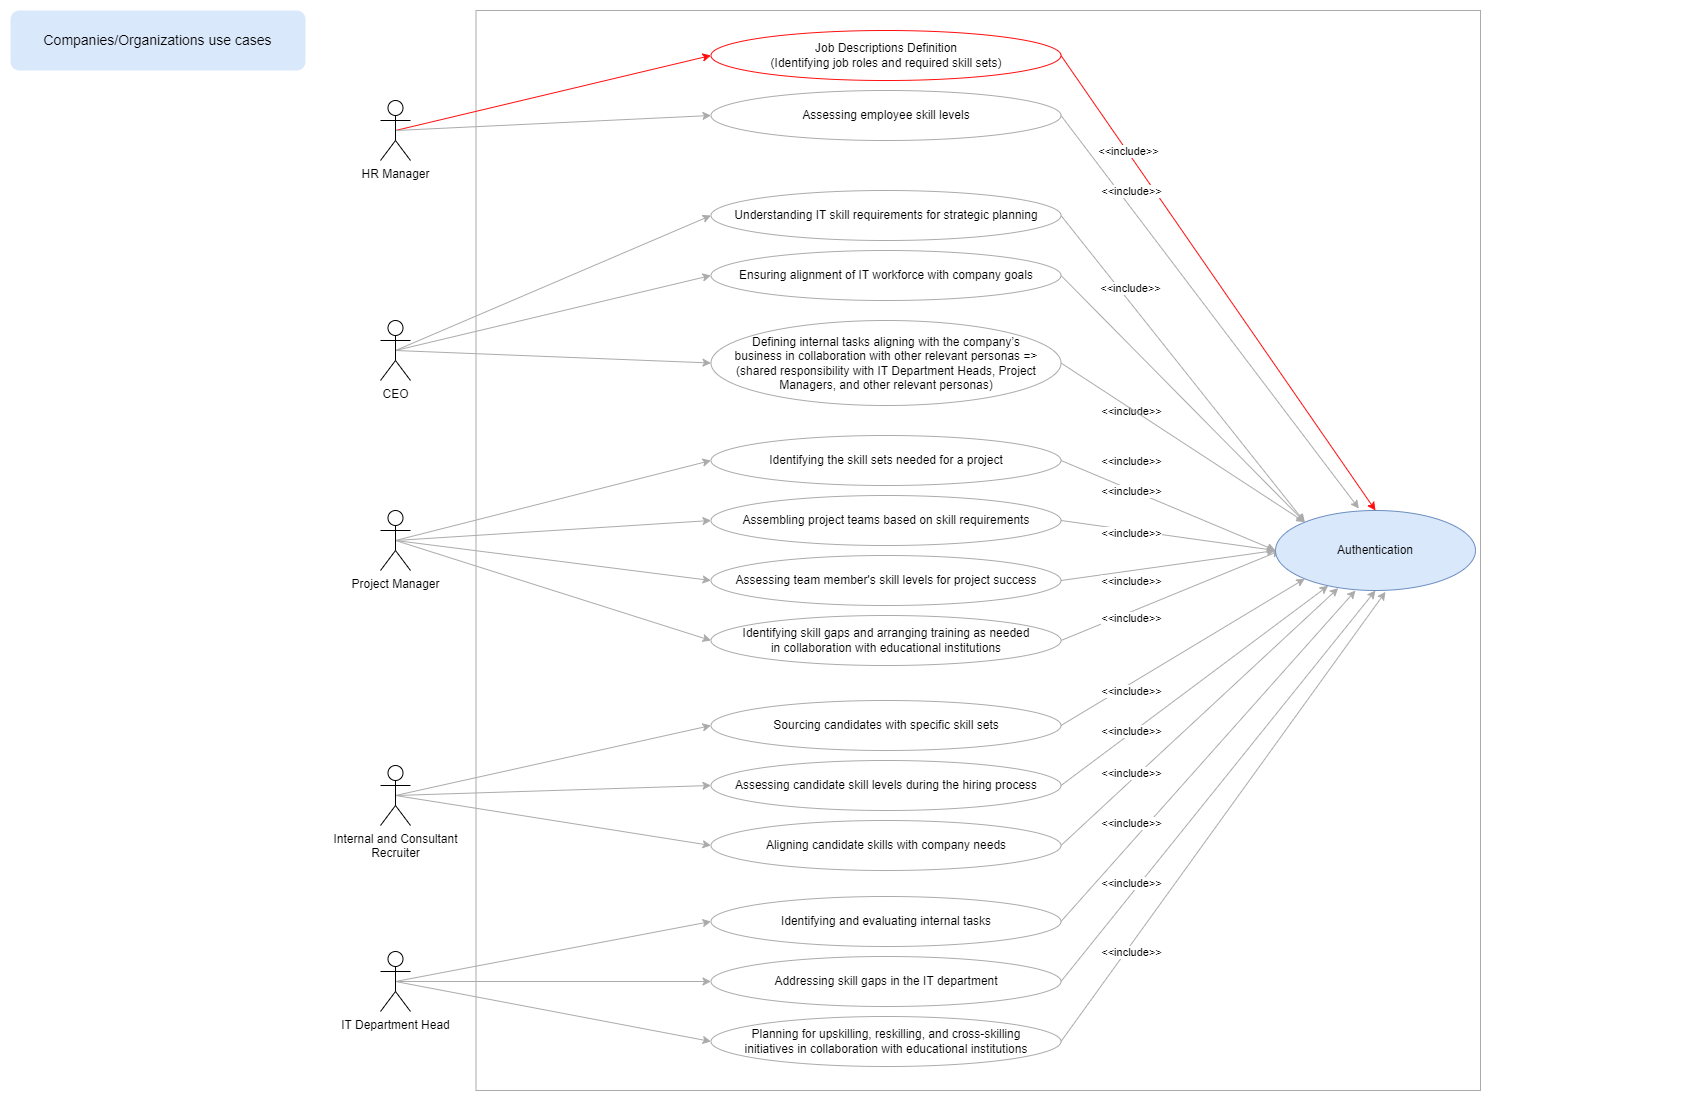

The diagram above was exported from draw.io. Its source (the exported page's mxGraphModel, read from the mxfile embedded in the PNG):
<mxGraphModel dx="3000" dy="1677" grid="1" gridSize="10" guides="1" tooltips="1" connect="1" arrows="1" fold="1" page="1" pageScale="1" pageWidth="850" pageHeight="1100" math="0" shadow="0">
  <root>
    <mxCell id="0" />
    <mxCell id="1" parent="0" />
    <mxCell id="ni9ZslH_RDe0LiFweMOG-3" value="" style="rounded=0;whiteSpace=wrap;html=1;glass=0;strokeColor=#ababab;" parent="1" vertex="1">
      <mxGeometry x="475.5" y="10" width="1004.5" height="1080" as="geometry" />
    </mxCell>
    <mxCell id="ni9ZslH_RDe0LiFweMOG-13" style="rounded=0;orthogonalLoop=1;jettySize=auto;html=1;exitX=0.5;exitY=0.5;exitDx=0;exitDy=0;exitPerimeter=0;entryX=0;entryY=0.5;entryDx=0;entryDy=0;strokeColor=#ff0e0e;" parent="1" source="ni9ZslH_RDe0LiFweMOG-4" target="ni9ZslH_RDe0LiFweMOG-9" edge="1">
      <mxGeometry relative="1" as="geometry" />
    </mxCell>
    <mxCell id="ni9ZslH_RDe0LiFweMOG-14" style="rounded=0;orthogonalLoop=1;jettySize=auto;html=1;exitX=0.5;exitY=0.5;exitDx=0;exitDy=0;exitPerimeter=0;entryX=0;entryY=0.5;entryDx=0;entryDy=0;strokeColor=#ABABAB;" parent="1" source="ni9ZslH_RDe0LiFweMOG-4" target="ni9ZslH_RDe0LiFweMOG-10" edge="1">
      <mxGeometry relative="1" as="geometry" />
    </mxCell>
    <mxCell id="ni9ZslH_RDe0LiFweMOG-4" value="HR Manager&lt;br/&gt;" style="shape=umlActor;verticalLabelPosition=bottom;verticalAlign=top;html=1;outlineConnect=0;" parent="1" vertex="1">
      <mxGeometry x="380" y="100" width="30" height="60" as="geometry" />
    </mxCell>
    <mxCell id="ni9ZslH_RDe0LiFweMOG-54" style="rounded=0;orthogonalLoop=1;jettySize=auto;html=1;exitX=1;exitY=0.5;exitDx=0;exitDy=0;entryX=0.5;entryY=0;entryDx=0;entryDy=0;strokeColor=#ff0e0e;" parent="1" source="ni9ZslH_RDe0LiFweMOG-9" target="ni9ZslH_RDe0LiFweMOG-50" edge="1">
      <mxGeometry relative="1" as="geometry" />
    </mxCell>
    <mxCell id="ni9ZslH_RDe0LiFweMOG-55" value="&amp;lt;&amp;lt;include&amp;gt;&amp;gt;" style="edgeLabel;html=1;align=center;verticalAlign=middle;resizable=0;points=[];" parent="ni9ZslH_RDe0LiFweMOG-54" connectable="0" vertex="1">
      <mxGeometry x="0.1513" y="3" relative="1" as="geometry">
        <mxPoint x="-117" y="-165" as="offset" />
      </mxGeometry>
    </mxCell>
    <mxCell id="ni9ZslH_RDe0LiFweMOG-9" value="Job Descriptions Definition&lt;br&gt;(Identifying job roles and required skill sets)" style="ellipse;whiteSpace=wrap;html=1;strokeColor=#ff0e0e;" parent="1" vertex="1">
      <mxGeometry x="710.5" y="30" width="350" height="50" as="geometry" />
    </mxCell>
    <mxCell id="ni9ZslH_RDe0LiFweMOG-56" style="rounded=0;orthogonalLoop=1;jettySize=auto;html=1;exitX=1;exitY=0.5;exitDx=0;exitDy=0;entryX=0.417;entryY=-0.024;entryDx=0;entryDy=0;strokeColor=#ABABAB;entryPerimeter=0;" parent="1" source="ni9ZslH_RDe0LiFweMOG-10" target="ni9ZslH_RDe0LiFweMOG-50" edge="1">
      <mxGeometry relative="1" as="geometry" />
    </mxCell>
    <mxCell id="ni9ZslH_RDe0LiFweMOG-10" value=" Assessing employee skill levels " style="ellipse;whiteSpace=wrap;html=1;strokeColor=#ABABAB;" parent="1" vertex="1">
      <mxGeometry x="710.5" y="90" width="350" height="50" as="geometry" />
    </mxCell>
    <mxCell id="ni9ZslH_RDe0LiFweMOG-20" style="rounded=0;orthogonalLoop=1;jettySize=auto;html=1;exitX=0.5;exitY=0.5;exitDx=0;exitDy=0;exitPerimeter=0;entryX=0;entryY=0.5;entryDx=0;entryDy=0;strokeColor=#ABABAB;" parent="1" source="ni9ZslH_RDe0LiFweMOG-17" target="ni9ZslH_RDe0LiFweMOG-18" edge="1">
      <mxGeometry relative="1" as="geometry" />
    </mxCell>
    <mxCell id="ni9ZslH_RDe0LiFweMOG-21" style="rounded=0;orthogonalLoop=1;jettySize=auto;html=1;exitX=0.5;exitY=0.5;exitDx=0;exitDy=0;exitPerimeter=0;entryX=0;entryY=0.5;entryDx=0;entryDy=0;strokeColor=#ABABAB;" parent="1" source="ni9ZslH_RDe0LiFweMOG-17" target="ni9ZslH_RDe0LiFweMOG-19" edge="1">
      <mxGeometry relative="1" as="geometry" />
    </mxCell>
    <mxCell id="9U6FWP2Qf0PKSbu-yrey-2" style="rounded=0;orthogonalLoop=1;jettySize=auto;html=1;exitX=0.5;exitY=0.5;exitDx=0;exitDy=0;exitPerimeter=0;entryX=0;entryY=0.5;entryDx=0;entryDy=0;strokeColor=#ABABAB;" parent="1" source="ni9ZslH_RDe0LiFweMOG-17" target="9U6FWP2Qf0PKSbu-yrey-1" edge="1">
      <mxGeometry relative="1" as="geometry" />
    </mxCell>
    <mxCell id="ni9ZslH_RDe0LiFweMOG-17" value="CEO" style="shape=umlActor;verticalLabelPosition=bottom;verticalAlign=top;html=1;outlineConnect=0;" parent="1" vertex="1">
      <mxGeometry x="380" y="320" width="30" height="60" as="geometry" />
    </mxCell>
    <mxCell id="ni9ZslH_RDe0LiFweMOG-62" style="rounded=0;orthogonalLoop=1;jettySize=auto;html=1;exitX=1;exitY=0.5;exitDx=0;exitDy=0;entryX=0;entryY=0;entryDx=0;entryDy=0;strokeColor=#ABABAB;" parent="1" source="ni9ZslH_RDe0LiFweMOG-18" target="ni9ZslH_RDe0LiFweMOG-50" edge="1">
      <mxGeometry relative="1" as="geometry" />
    </mxCell>
    <mxCell id="ni9ZslH_RDe0LiFweMOG-63" value="&amp;lt;&amp;lt;include&amp;gt;&amp;gt;" style="edgeLabel;html=1;align=center;verticalAlign=middle;resizable=0;points=[];" parent="ni9ZslH_RDe0LiFweMOG-62" connectable="0" vertex="1">
      <mxGeometry x="-0.5512" y="-3" relative="1" as="geometry">
        <mxPoint x="15" as="offset" />
      </mxGeometry>
    </mxCell>
    <mxCell id="ni9ZslH_RDe0LiFweMOG-18" value="Understanding IT skill requirements for strategic planning " style="ellipse;whiteSpace=wrap;html=1;strokeColor=#ABABAB;" parent="1" vertex="1">
      <mxGeometry x="710.5" y="190" width="350" height="50" as="geometry" />
    </mxCell>
    <mxCell id="ni9ZslH_RDe0LiFweMOG-64" style="rounded=0;orthogonalLoop=1;jettySize=auto;html=1;exitX=1;exitY=0.5;exitDx=0;exitDy=0;entryX=0;entryY=0;entryDx=0;entryDy=0;strokeColor=#ABABAB;" parent="1" source="ni9ZslH_RDe0LiFweMOG-19" target="ni9ZslH_RDe0LiFweMOG-50" edge="1">
      <mxGeometry relative="1" as="geometry" />
    </mxCell>
    <mxCell id="ni9ZslH_RDe0LiFweMOG-19" value="Ensuring alignment of IT workforce with company goals" style="ellipse;whiteSpace=wrap;html=1;strokeColor=#ABABAB;" parent="1" vertex="1">
      <mxGeometry x="710.5" y="250" width="350" height="50" as="geometry" />
    </mxCell>
    <mxCell id="ni9ZslH_RDe0LiFweMOG-31" style="rounded=0;orthogonalLoop=1;jettySize=auto;html=1;exitX=0.5;exitY=0.5;exitDx=0;exitDy=0;exitPerimeter=0;entryX=0;entryY=0.5;entryDx=0;entryDy=0;strokeColor=#ABABAB;" parent="1" source="ni9ZslH_RDe0LiFweMOG-22" target="ni9ZslH_RDe0LiFweMOG-25" edge="1">
      <mxGeometry relative="1" as="geometry" />
    </mxCell>
    <mxCell id="ni9ZslH_RDe0LiFweMOG-32" style="rounded=0;orthogonalLoop=1;jettySize=auto;html=1;exitX=0.5;exitY=0.5;exitDx=0;exitDy=0;exitPerimeter=0;entryX=0;entryY=0.5;entryDx=0;entryDy=0;strokeColor=#ABABAB;" parent="1" source="ni9ZslH_RDe0LiFweMOG-22" target="ni9ZslH_RDe0LiFweMOG-26" edge="1">
      <mxGeometry relative="1" as="geometry" />
    </mxCell>
    <mxCell id="ni9ZslH_RDe0LiFweMOG-33" style="rounded=0;orthogonalLoop=1;jettySize=auto;html=1;exitX=0.5;exitY=0.5;exitDx=0;exitDy=0;exitPerimeter=0;entryX=0;entryY=0.5;entryDx=0;entryDy=0;strokeColor=#ABABAB;" parent="1" source="ni9ZslH_RDe0LiFweMOG-22" target="ni9ZslH_RDe0LiFweMOG-27" edge="1">
      <mxGeometry relative="1" as="geometry" />
    </mxCell>
    <mxCell id="ni9ZslH_RDe0LiFweMOG-34" style="rounded=0;orthogonalLoop=1;jettySize=auto;html=1;exitX=0.5;exitY=0.5;exitDx=0;exitDy=0;exitPerimeter=0;entryX=0;entryY=0.5;entryDx=0;entryDy=0;strokeColor=#ABABAB;" parent="1" source="ni9ZslH_RDe0LiFweMOG-22" target="ni9ZslH_RDe0LiFweMOG-28" edge="1">
      <mxGeometry relative="1" as="geometry" />
    </mxCell>
    <mxCell id="ni9ZslH_RDe0LiFweMOG-22" value="Project Manager" style="shape=umlActor;verticalLabelPosition=bottom;verticalAlign=top;html=1;outlineConnect=0;" parent="1" vertex="1">
      <mxGeometry x="380" y="510" width="30" height="60" as="geometry" />
    </mxCell>
    <mxCell id="ni9ZslH_RDe0LiFweMOG-65" style="rounded=0;orthogonalLoop=1;jettySize=auto;html=1;exitX=1;exitY=0.5;exitDx=0;exitDy=0;entryX=0;entryY=0.5;entryDx=0;entryDy=0;strokeColor=#ABABAB;" parent="1" source="ni9ZslH_RDe0LiFweMOG-25" target="ni9ZslH_RDe0LiFweMOG-50" edge="1">
      <mxGeometry relative="1" as="geometry" />
    </mxCell>
    <mxCell id="ni9ZslH_RDe0LiFweMOG-25" value="Identifying the skill sets needed for a project " style="ellipse;whiteSpace=wrap;html=1;strokeColor=#ABABAB;" parent="1" vertex="1">
      <mxGeometry x="710.5" y="435" width="350" height="50" as="geometry" />
    </mxCell>
    <mxCell id="ni9ZslH_RDe0LiFweMOG-66" style="rounded=0;orthogonalLoop=1;jettySize=auto;html=1;exitX=1;exitY=0.5;exitDx=0;exitDy=0;entryX=0;entryY=0.5;entryDx=0;entryDy=0;strokeColor=#ABABAB;" parent="1" source="ni9ZslH_RDe0LiFweMOG-26" target="ni9ZslH_RDe0LiFweMOG-50" edge="1">
      <mxGeometry relative="1" as="geometry" />
    </mxCell>
    <mxCell id="ni9ZslH_RDe0LiFweMOG-26" value="Assembling project teams based on skill requirements " style="ellipse;whiteSpace=wrap;html=1;strokeColor=#ABABAB;" parent="1" vertex="1">
      <mxGeometry x="710.5" y="495" width="350" height="50" as="geometry" />
    </mxCell>
    <mxCell id="ni9ZslH_RDe0LiFweMOG-67" style="rounded=0;orthogonalLoop=1;jettySize=auto;html=1;exitX=1;exitY=0.5;exitDx=0;exitDy=0;entryX=0;entryY=0.5;entryDx=0;entryDy=0;strokeColor=#ABABAB;" parent="1" source="ni9ZslH_RDe0LiFweMOG-27" target="ni9ZslH_RDe0LiFweMOG-50" edge="1">
      <mxGeometry relative="1" as="geometry" />
    </mxCell>
    <mxCell id="ni9ZslH_RDe0LiFweMOG-27" value="Assessing team member's skill levels for project success " style="ellipse;whiteSpace=wrap;html=1;strokeColor=#ABABAB;" parent="1" vertex="1">
      <mxGeometry x="710.5" y="555" width="350" height="50" as="geometry" />
    </mxCell>
    <mxCell id="ni9ZslH_RDe0LiFweMOG-68" style="rounded=0;orthogonalLoop=1;jettySize=auto;html=1;exitX=1;exitY=0.5;exitDx=0;exitDy=0;strokeColor=#ABABAB;" parent="1" source="ni9ZslH_RDe0LiFweMOG-28" edge="1">
      <mxGeometry relative="1" as="geometry">
        <mxPoint x="1280" y="550" as="targetPoint" />
      </mxGeometry>
    </mxCell>
    <mxCell id="ni9ZslH_RDe0LiFweMOG-28" value="Identifying skill gaps and arranging training as needed &lt;br&gt;in collaboration with educational institutions " style="ellipse;whiteSpace=wrap;html=1;strokeColor=#ABABAB;" parent="1" vertex="1">
      <mxGeometry x="710.5" y="615" width="350" height="50" as="geometry" />
    </mxCell>
    <mxCell id="ni9ZslH_RDe0LiFweMOG-39" style="rounded=0;orthogonalLoop=1;jettySize=auto;html=1;exitX=0.5;exitY=0.5;exitDx=0;exitDy=0;exitPerimeter=0;entryX=0;entryY=0.5;entryDx=0;entryDy=0;strokeColor=#ABABAB;" parent="1" source="ni9ZslH_RDe0LiFweMOG-35" target="ni9ZslH_RDe0LiFweMOG-36" edge="1">
      <mxGeometry relative="1" as="geometry" />
    </mxCell>
    <mxCell id="ni9ZslH_RDe0LiFweMOG-40" style="rounded=0;orthogonalLoop=1;jettySize=auto;html=1;exitX=0.5;exitY=0.5;exitDx=0;exitDy=0;exitPerimeter=0;entryX=0;entryY=0.5;entryDx=0;entryDy=0;strokeColor=#ABABAB;" parent="1" source="ni9ZslH_RDe0LiFweMOG-35" target="ni9ZslH_RDe0LiFweMOG-37" edge="1">
      <mxGeometry relative="1" as="geometry" />
    </mxCell>
    <mxCell id="ni9ZslH_RDe0LiFweMOG-41" style="rounded=0;orthogonalLoop=1;jettySize=auto;html=1;exitX=0.5;exitY=0.5;exitDx=0;exitDy=0;exitPerimeter=0;entryX=0;entryY=0.5;entryDx=0;entryDy=0;strokeColor=#ABABAB;" parent="1" source="ni9ZslH_RDe0LiFweMOG-35" target="ni9ZslH_RDe0LiFweMOG-38" edge="1">
      <mxGeometry relative="1" as="geometry" />
    </mxCell>
    <mxCell id="ni9ZslH_RDe0LiFweMOG-35" value=" Internal and Consultant&lt;br&gt;Recruiter" style="shape=umlActor;verticalLabelPosition=bottom;verticalAlign=top;html=1;outlineConnect=0;" parent="1" vertex="1">
      <mxGeometry x="380" y="765" width="30" height="60" as="geometry" />
    </mxCell>
    <mxCell id="ni9ZslH_RDe0LiFweMOG-69" style="rounded=0;orthogonalLoop=1;jettySize=auto;html=1;exitX=1;exitY=0.5;exitDx=0;exitDy=0;entryX=0;entryY=1;entryDx=0;entryDy=0;strokeColor=#ABABAB;" parent="1" source="ni9ZslH_RDe0LiFweMOG-36" target="ni9ZslH_RDe0LiFweMOG-50" edge="1">
      <mxGeometry relative="1" as="geometry" />
    </mxCell>
    <mxCell id="ni9ZslH_RDe0LiFweMOG-36" value=" Sourcing candidates with specific skill sets " style="ellipse;whiteSpace=wrap;html=1;strokeColor=#ABABAB;" parent="1" vertex="1">
      <mxGeometry x="710.5" y="700" width="350" height="50" as="geometry" />
    </mxCell>
    <mxCell id="ni9ZslH_RDe0LiFweMOG-70" style="rounded=0;orthogonalLoop=1;jettySize=auto;html=1;exitX=1;exitY=0.5;exitDx=0;exitDy=0;strokeColor=#ABABAB;" parent="1" source="ni9ZslH_RDe0LiFweMOG-37" target="ni9ZslH_RDe0LiFweMOG-50" edge="1">
      <mxGeometry relative="1" as="geometry">
        <mxPoint x="1310" y="570" as="targetPoint" />
      </mxGeometry>
    </mxCell>
    <mxCell id="ni9ZslH_RDe0LiFweMOG-37" value="Assessing candidate skill levels during the hiring process " style="ellipse;whiteSpace=wrap;html=1;strokeColor=#ABABAB;" parent="1" vertex="1">
      <mxGeometry x="710.5" y="760" width="350" height="50" as="geometry" />
    </mxCell>
    <mxCell id="ni9ZslH_RDe0LiFweMOG-71" style="rounded=0;orthogonalLoop=1;jettySize=auto;html=1;exitX=1;exitY=0.5;exitDx=0;exitDy=0;entryX=0.314;entryY=0.97;entryDx=0;entryDy=0;entryPerimeter=0;strokeColor=#ABABAB;" parent="1" source="ni9ZslH_RDe0LiFweMOG-38" target="ni9ZslH_RDe0LiFweMOG-50" edge="1">
      <mxGeometry relative="1" as="geometry" />
    </mxCell>
    <mxCell id="ni9ZslH_RDe0LiFweMOG-38" value="Aligning candidate skills with company needs" style="ellipse;whiteSpace=wrap;html=1;strokeColor=#ABABAB;" parent="1" vertex="1">
      <mxGeometry x="710.5" y="820" width="350" height="50" as="geometry" />
    </mxCell>
    <mxCell id="ni9ZslH_RDe0LiFweMOG-46" style="rounded=0;orthogonalLoop=1;jettySize=auto;html=1;exitX=0.5;exitY=0.5;exitDx=0;exitDy=0;exitPerimeter=0;entryX=0;entryY=0.5;entryDx=0;entryDy=0;strokeColor=#ABABAB;" parent="1" source="ni9ZslH_RDe0LiFweMOG-42" target="ni9ZslH_RDe0LiFweMOG-43" edge="1">
      <mxGeometry relative="1" as="geometry" />
    </mxCell>
    <mxCell id="ni9ZslH_RDe0LiFweMOG-47" style="rounded=0;orthogonalLoop=1;jettySize=auto;html=1;exitX=0.5;exitY=0.5;exitDx=0;exitDy=0;exitPerimeter=0;entryX=0;entryY=0.5;entryDx=0;entryDy=0;strokeColor=#ABABAB;" parent="1" source="ni9ZslH_RDe0LiFweMOG-42" target="ni9ZslH_RDe0LiFweMOG-44" edge="1">
      <mxGeometry relative="1" as="geometry" />
    </mxCell>
    <mxCell id="ni9ZslH_RDe0LiFweMOG-48" style="rounded=0;orthogonalLoop=1;jettySize=auto;html=1;exitX=0.5;exitY=0.5;exitDx=0;exitDy=0;exitPerimeter=0;entryX=0;entryY=0.5;entryDx=0;entryDy=0;strokeColor=#ABABAB;" parent="1" source="ni9ZslH_RDe0LiFweMOG-42" target="ni9ZslH_RDe0LiFweMOG-45" edge="1">
      <mxGeometry relative="1" as="geometry" />
    </mxCell>
    <mxCell id="ni9ZslH_RDe0LiFweMOG-42" value="IT Department Head" style="shape=umlActor;verticalLabelPosition=bottom;verticalAlign=top;html=1;outlineConnect=0;" parent="1" vertex="1">
      <mxGeometry x="380" y="951" width="30" height="60" as="geometry" />
    </mxCell>
    <mxCell id="ni9ZslH_RDe0LiFweMOG-72" style="rounded=0;orthogonalLoop=1;jettySize=auto;html=1;exitX=1;exitY=0.5;exitDx=0;exitDy=0;entryX=0.4;entryY=1;entryDx=0;entryDy=0;entryPerimeter=0;strokeColor=#ABABAB;" parent="1" source="ni9ZslH_RDe0LiFweMOG-43" target="ni9ZslH_RDe0LiFweMOG-50" edge="1">
      <mxGeometry relative="1" as="geometry" />
    </mxCell>
    <mxCell id="ni9ZslH_RDe0LiFweMOG-43" value=" Identifying and evaluating internal tasks " style="ellipse;whiteSpace=wrap;html=1;strokeColor=#ABABAB;" parent="1" vertex="1">
      <mxGeometry x="710.5" y="896" width="350" height="50" as="geometry" />
    </mxCell>
    <mxCell id="ni9ZslH_RDe0LiFweMOG-73" style="rounded=0;orthogonalLoop=1;jettySize=auto;html=1;exitX=1;exitY=0.5;exitDx=0;exitDy=0;entryX=0.5;entryY=1;entryDx=0;entryDy=0;strokeColor=#ABABAB;" parent="1" source="ni9ZslH_RDe0LiFweMOG-44" target="ni9ZslH_RDe0LiFweMOG-50" edge="1">
      <mxGeometry relative="1" as="geometry" />
    </mxCell>
    <mxCell id="ni9ZslH_RDe0LiFweMOG-44" value="Addressing skill gaps in the IT department" style="ellipse;whiteSpace=wrap;html=1;strokeColor=#ABABAB;" parent="1" vertex="1">
      <mxGeometry x="710.5" y="956" width="350" height="50" as="geometry" />
    </mxCell>
    <mxCell id="ni9ZslH_RDe0LiFweMOG-74" style="rounded=0;orthogonalLoop=1;jettySize=auto;html=1;exitX=1;exitY=0.5;exitDx=0;exitDy=0;entryX=0.55;entryY=1.017;entryDx=0;entryDy=0;entryPerimeter=0;strokeColor=#ABABAB;" parent="1" source="ni9ZslH_RDe0LiFweMOG-45" target="ni9ZslH_RDe0LiFweMOG-50" edge="1">
      <mxGeometry relative="1" as="geometry" />
    </mxCell>
    <mxCell id="ni9ZslH_RDe0LiFweMOG-45" value="Planning for upskilling, reskilling, and cross-skilling &lt;br&gt;initiatives in collaboration with educational institutions " style="ellipse;whiteSpace=wrap;html=1;strokeColor=#ABABAB;" parent="1" vertex="1">
      <mxGeometry x="710.5" y="1016" width="350" height="50" as="geometry" />
    </mxCell>
    <mxCell id="ni9ZslH_RDe0LiFweMOG-49" value="&lt;font style=&quot;font-size: 14px;&quot;&gt;Companies/Organizations use cases&lt;/font&gt;" style="rounded=1;whiteSpace=wrap;html=1;fillColor=#dae8fc;strokeColor=none;" parent="1" vertex="1">
      <mxGeometry x="10" y="10" width="295" height="60" as="geometry" />
    </mxCell>
    <mxCell id="ni9ZslH_RDe0LiFweMOG-50" value="Authentication" style="ellipse;whiteSpace=wrap;html=1;strokeColor=#6c8ebf;fillColor=#dae8fc;" parent="1" vertex="1">
      <mxGeometry x="1275" y="510" width="200" height="80" as="geometry" />
    </mxCell>
    <mxCell id="ni9ZslH_RDe0LiFweMOG-75" value="&amp;lt;&amp;lt;include&amp;gt;&amp;gt;" style="edgeLabel;html=1;align=center;verticalAlign=middle;resizable=0;points=[];" parent="1" connectable="0" vertex="1">
      <mxGeometry x="1129.9990664004388" y="410.0048437949594" as="geometry" />
    </mxCell>
    <mxCell id="ni9ZslH_RDe0LiFweMOG-76" value="&amp;lt;&amp;lt;include&amp;gt;&amp;gt;" style="edgeLabel;html=1;align=center;verticalAlign=middle;resizable=0;points=[];" parent="1" connectable="0" vertex="1">
      <mxGeometry x="1129.9990664004388" y="490.0048437949594" as="geometry" />
    </mxCell>
    <mxCell id="ni9ZslH_RDe0LiFweMOG-77" value="&amp;lt;&amp;lt;include&amp;gt;&amp;gt;" style="edgeLabel;html=1;align=center;verticalAlign=middle;resizable=0;points=[];" parent="1" connectable="0" vertex="1">
      <mxGeometry x="1129.9990664004388" y="532.0048437949595" as="geometry" />
    </mxCell>
    <mxCell id="ni9ZslH_RDe0LiFweMOG-78" value="&amp;lt;&amp;lt;include&amp;gt;&amp;gt;" style="edgeLabel;html=1;align=center;verticalAlign=middle;resizable=0;points=[];" parent="1" connectable="0" vertex="1">
      <mxGeometry x="1129.9990664004388" y="580.0048437949595" as="geometry" />
    </mxCell>
    <mxCell id="ni9ZslH_RDe0LiFweMOG-79" value="&amp;lt;&amp;lt;include&amp;gt;&amp;gt;" style="edgeLabel;html=1;align=center;verticalAlign=middle;resizable=0;points=[];" parent="1" connectable="0" vertex="1">
      <mxGeometry x="1129.9990664004388" y="617.0048437949595" as="geometry" />
    </mxCell>
    <mxCell id="ni9ZslH_RDe0LiFweMOG-80" value="&amp;lt;&amp;lt;include&amp;gt;&amp;gt;" style="edgeLabel;html=1;align=center;verticalAlign=middle;resizable=0;points=[];" parent="1" connectable="0" vertex="1">
      <mxGeometry x="1129.9990664004388" y="690.0048437949595" as="geometry" />
    </mxCell>
    <mxCell id="ni9ZslH_RDe0LiFweMOG-81" value="&amp;lt;&amp;lt;include&amp;gt;&amp;gt;" style="edgeLabel;html=1;align=center;verticalAlign=middle;resizable=0;points=[];" parent="1" connectable="0" vertex="1">
      <mxGeometry x="1129.9990664004388" y="730.0048437949595" as="geometry" />
    </mxCell>
    <mxCell id="ni9ZslH_RDe0LiFweMOG-82" value="&amp;lt;&amp;lt;include&amp;gt;&amp;gt;" style="edgeLabel;html=1;align=center;verticalAlign=middle;resizable=0;points=[];" parent="1" connectable="0" vertex="1">
      <mxGeometry x="1129.9990664004388" y="772.0048437949595" as="geometry" />
    </mxCell>
    <mxCell id="ni9ZslH_RDe0LiFweMOG-83" value="&amp;lt;&amp;lt;include&amp;gt;&amp;gt;" style="edgeLabel;html=1;align=center;verticalAlign=middle;resizable=0;points=[];" parent="1" connectable="0" vertex="1">
      <mxGeometry x="1129.9990664004388" y="822.0048437949595" as="geometry" />
    </mxCell>
    <mxCell id="ni9ZslH_RDe0LiFweMOG-84" value="&amp;lt;&amp;lt;include&amp;gt;&amp;gt;" style="edgeLabel;html=1;align=center;verticalAlign=middle;resizable=0;points=[];" parent="1" connectable="0" vertex="1">
      <mxGeometry x="1129.9990664004388" y="882.0048437949595" as="geometry" />
    </mxCell>
    <mxCell id="ni9ZslH_RDe0LiFweMOG-85" value="&amp;lt;&amp;lt;include&amp;gt;&amp;gt;" style="edgeLabel;html=1;align=center;verticalAlign=middle;resizable=0;points=[];" parent="1" connectable="0" vertex="1">
      <mxGeometry x="1129.9990664004388" y="951.0048437949595" as="geometry" />
    </mxCell>
    <mxCell id="ni9ZslH_RDe0LiFweMOG-86" value="&amp;lt;&amp;lt;include&amp;gt;&amp;gt;" style="edgeLabel;html=1;align=center;verticalAlign=middle;resizable=0;points=[];" parent="1" connectable="0" vertex="1">
      <mxGeometry x="1129.9991964382916" y="189.9995221912952" as="geometry" />
    </mxCell>
    <mxCell id="9U6FWP2Qf0PKSbu-yrey-3" style="rounded=0;orthogonalLoop=1;jettySize=auto;html=1;exitX=1;exitY=0.5;exitDx=0;exitDy=0;entryX=0;entryY=0;entryDx=0;entryDy=0;strokeColor=#ABABAB;" parent="1" source="9U6FWP2Qf0PKSbu-yrey-1" target="ni9ZslH_RDe0LiFweMOG-50" edge="1">
      <mxGeometry relative="1" as="geometry" />
    </mxCell>
    <mxCell id="9U6FWP2Qf0PKSbu-yrey-1" value="Defining internal tasks aligning with the company’s &lt;br&gt;business in collaboration with other relevant personas =&amp;gt; (shared responsibility with IT Department Heads, Project Managers, and other relevant personas)" style="ellipse;whiteSpace=wrap;html=1;strokeColor=#ABABAB;spacing=10;" parent="1" vertex="1">
      <mxGeometry x="710.5" y="320" width="350" height="85" as="geometry" />
    </mxCell>
    <mxCell id="9U6FWP2Qf0PKSbu-yrey-4" value="&amp;lt;&amp;lt;include&amp;gt;&amp;gt;" style="edgeLabel;html=1;align=center;verticalAlign=middle;resizable=0;points=[];" parent="1" connectable="0" vertex="1">
      <mxGeometry x="1129.9990664004388" y="460.0048437949594" as="geometry" />
    </mxCell>
  </root>
</mxGraphModel>